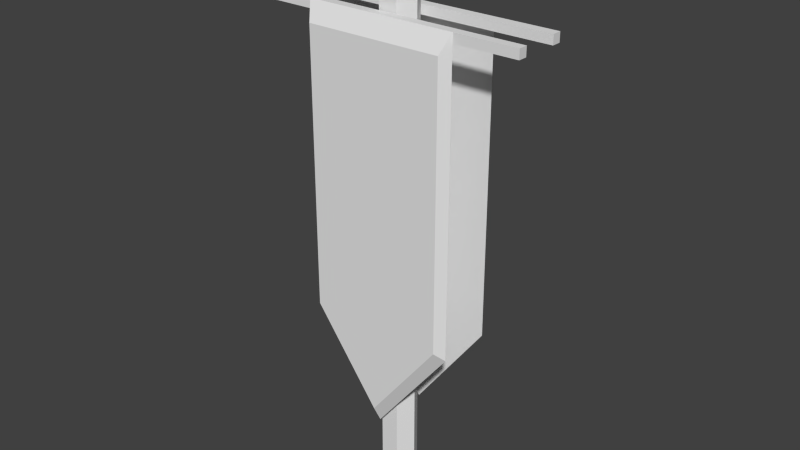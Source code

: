 # Source: banner.blend  (saved by Blender 2.76.0; exported with 4.5.12 LTS)
import bpy
from mathutils import Matrix  # noqa: F401  (used for matrix-valued properties, if any)

bpy.ops.wm.read_factory_settings(use_empty=True)
scene = bpy.context.scene
scene.name = 'Scene'

# ---- collections
col_collection_1 = bpy.data.collections.new('Collection 1'); scene.collection.children.link(col_collection_1)

# ---- world
world_world = bpy.data.worlds.new('World'); scene.world = world_world
world_world.color = (0.05088, 0.05088, 0.05088)
world_world.use_sun_shadow = False
world_world.sun_shadow_jitter_overblur = 0.0
world_world.cycles.sampling_method = 'MANUAL'
world_world.cycles.sample_map_resolution = 256

# ---- meshes
me_cylinder = bpy.data.meshes.new('Cylinder')
me_cylinder.from_pydata([(-0.05, 0.0866, 0.0), (-0.05, 0.0866, 3.0), (0.05, 0.0866, 0.0), (0.05, 0.0866, 3.0), (0.1, 3.725e-09, 0.0), (0.1, 3.725e-09, 3.0), (0.05, -0.0866, 0.0), (0.05, -0.0866, 3.0), (-0.05, -0.0866, 0.0), (-0.05, -0.0866, 3.0), (-0.1, -1.863e-08, 0.0), (-0.1, -1.863e-08, 3.0), (-0.4129, -0.15, 0.95), (0.4121, -0.15, 0.95), (-0.4129, -0.15, 2.6), (0.4121, -0.15, 2.6), (-0.01031, -0.15, 0.4), (-0.009587, -0.2, 0.5), (0.3744, -0.2, 1.0), (0.3744, -0.2, 2.5), (-0.3756, -0.2, 2.5), (-0.3756, -0.2, 1.0), (-0.75, -0.15, 2.55), (-0.75, -0.15, 2.6), (-0.75, -0.1, 2.55), (-0.75, -0.1, 2.6), (0.75, -0.15, 2.55), (0.75, -0.15, 2.6), (0.75, -0.1, 2.55), (0.75, -0.1, 2.6), (0.4129, 0.15, 0.95), (-0.4121, 0.15, 0.95), (0.4129, 0.15, 2.6), (-0.4121, 0.15, 2.6), (0.01031, 0.15, 0.4), (0.009587, 0.2, 0.5), (-0.3744, 0.2, 1.0), (-0.3744, 0.2, 2.5), (0.3756, 0.2, 2.5), (0.3756, 0.2, 1.0), (0.75, 0.15, 2.55), (0.75, 0.15, 2.6), (0.75, 0.1, 2.55), (0.75, 0.1, 2.6), (-0.75, 0.15, 2.55), (-0.75, 0.15, 2.6), (-0.75, 0.1, 2.55), (-0.75, 0.1, 2.6)], [], [(0, 1, 3, 2), (2, 3, 5, 4), (4, 5, 7, 6), (6, 7, 9, 8), (3, 1, 11, 9, 7, 5), (10, 11, 1, 0), (8, 9, 11, 10), (0, 2, 4, 6, 8, 10), (12, 14, 15, 13, 16), (21, 17, 18, 19, 20), (16, 13, 18, 17), (14, 12, 21, 20), (15, 14, 20, 19), (13, 15, 19, 18), (12, 16, 17, 21), (23, 25, 24, 22), (25, 29, 28, 24), (29, 27, 26, 28), (27, 23, 22, 26), (22, 24, 28, 26), (27, 29, 25, 23), (30, 32, 33, 31, 34), (39, 35, 36, 37, 38), (34, 31, 36, 35), (32, 30, 39, 38), (33, 32, 38, 37), (31, 33, 37, 36), (30, 34, 35, 39), (41, 43, 42, 40), (43, 47, 46, 42), (47, 45, 44, 46), (45, 41, 40, 44), (40, 42, 46, 44), (45, 47, 43, 41)])
me_cylinder.use_remesh_preserve_volume = False
me_cylinder.use_remesh_preserve_attributes = False
me_cylinder.use_mirror_vertex_groups = False
me_cylinder.update()

# ---- objects
ob_cylinder = bpy.data.objects.new('Cylinder', me_cylinder)

# ---- transforms, parenting, visibility, modifiers, constraints
ob_cylinder.location = (0.0, 0.0, 0.0)
ob_cylinder.lineart.crease_threshold = 0.0

# ---- collection membership
col_collection_1.objects.link(ob_cylinder)

# ---- scene / render settings (as saved in the file)
scene.frame_start = 1; scene.frame_end = 250; scene.frame_set(1)
scene.render.engine = 'BLENDER_EEVEE_NEXT'
scene.render.resolution_percentage = 50
scene.render.dither_intensity = 0.0
scene.cycles.use_denoising = False
scene.cycles.samples = 10
scene.cycles.sampling_pattern = 'TABULATED_SOBOL'
scene.cycles.light_sampling_threshold = 0.0
scene.cycles.use_adaptive_sampling = False
scene.cycles.use_light_tree = False
scene.cycles.blur_glossy = 0.0
scene.cycles.pixel_filter_type = 'GAUSSIAN'
scene.cycles.sample_clamp_indirect = 0.0
scene.view_settings.view_transform = 'Standard'
bpy.context.view_layer.update()

# ---- added for rendering (the .blend has no active camera and no usable light): camera, sun
cam_auto = bpy.data.cameras.new('AutoCamera')
cam_auto.lens = 50.0
cam_auto.sensor_width = 36.0
cam_auto.clip_end = 1000.0
ob_auto_camera = bpy.data.objects.new('AutoCamera', cam_auto)
scene.collection.objects.link(ob_auto_camera)
ob_auto_camera.location = (3.12529, -3.75035, 4.00023)
ob_auto_camera.rotation_euler = (1.09748, -7.21219e-08, 0.694738)
scene.camera = ob_auto_camera
light_auto_sun = bpy.data.lights.new('AutoSun', 'SUN')
light_auto_sun.energy = 3.0
light_auto_sun.angle = 0.0523599
ob_auto_sun = bpy.data.objects.new('AutoSun', light_auto_sun)
scene.collection.objects.link(ob_auto_sun)
ob_auto_sun.rotation_euler = (0.872665, 0.174533, 0.523599)
bpy.context.view_layer.update()
